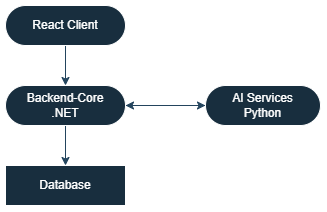

The diagram above was exported from draw.io. Its source (the exported page's mxGraphModel, read from the mxfile embedded in the PNG):
<mxGraphModel dx="717" dy="441" grid="1" gridSize="10" guides="1" tooltips="1" connect="1" arrows="1" fold="1" page="1" pageScale="1" pageWidth="850" pageHeight="1100" math="0" shadow="0">
  <root>
    <mxCell id="0" />
    <mxCell id="1" parent="0" />
    <mxCell id="m0hOT0y7XHhTAm0wyNVe-1" edge="1" parent="1" source="BH1QXHJ5dVzLlb61Gkqw-1" style="edgeStyle=orthogonalEdgeStyle;rounded=0;orthogonalLoop=1;jettySize=auto;html=1;entryX=0.5;entryY=0;entryDx=0;entryDy=0;labelBackgroundColor=none;strokeColor=#23445D;fontColor=default;" target="BH1QXHJ5dVzLlb61Gkqw-2">
      <mxGeometry relative="1" as="geometry" />
    </mxCell>
    <mxCell id="BH1QXHJ5dVzLlb61Gkqw-1" parent="1" style="rounded=1;whiteSpace=wrap;html=1;arcSize=50;labelBackgroundColor=none;fillColor=#182E3E;strokeColor=#FFFFFF;fontColor=#FFFFFF;" value="React Client" vertex="1">
      <mxGeometry height="40" width="120" x="200" y="80" as="geometry" />
    </mxCell>
    <mxCell id="BH1QXHJ5dVzLlb61Gkqw-13" edge="1" parent="1" source="BH1QXHJ5dVzLlb61Gkqw-2" style="edgeStyle=orthogonalEdgeStyle;rounded=0;orthogonalLoop=1;jettySize=auto;html=1;entryX=0;entryY=0.5;entryDx=0;entryDy=0;labelBackgroundColor=none;strokeColor=#23445D;fontColor=default;" target="BH1QXHJ5dVzLlb61Gkqw-12">
      <mxGeometry relative="1" as="geometry" />
    </mxCell>
    <mxCell id="m0hOT0y7XHhTAm0wyNVe-4" edge="1" parent="1" source="BH1QXHJ5dVzLlb61Gkqw-2" style="edgeStyle=orthogonalEdgeStyle;rounded=0;orthogonalLoop=1;jettySize=auto;html=1;entryX=0.5;entryY=0;entryDx=0;entryDy=0;strokeColor=#23445D;" target="BH1QXHJ5dVzLlb61Gkqw-9">
      <mxGeometry relative="1" as="geometry" />
    </mxCell>
    <mxCell id="BH1QXHJ5dVzLlb61Gkqw-2" parent="1" style="rounded=1;whiteSpace=wrap;html=1;arcSize=50;labelBackgroundColor=none;fillColor=#182E3E;strokeColor=#FFFFFF;fontColor=#FFFFFF;" value="Backend-Core&lt;div&gt;.NET&lt;/div&gt;" vertex="1">
      <mxGeometry height="40" width="120" x="200" y="160" as="geometry" />
    </mxCell>
    <mxCell id="BH1QXHJ5dVzLlb61Gkqw-9" parent="1" style="rounded=0;whiteSpace=wrap;html=1;labelBackgroundColor=none;fillColor=#182E3E;strokeColor=#FFFFFF;fontColor=#FFFFFF;" value="Database" vertex="1">
      <mxGeometry height="40" width="120" x="200" y="240" as="geometry" />
    </mxCell>
    <mxCell id="BH1QXHJ5dVzLlb61Gkqw-14" edge="1" parent="1" source="BH1QXHJ5dVzLlb61Gkqw-12" style="edgeStyle=orthogonalEdgeStyle;rounded=0;orthogonalLoop=1;jettySize=auto;html=1;entryX=1;entryY=0.5;entryDx=0;entryDy=0;labelBackgroundColor=none;strokeColor=#23445D;fontColor=default;" target="BH1QXHJ5dVzLlb61Gkqw-2">
      <mxGeometry relative="1" as="geometry" />
    </mxCell>
    <mxCell id="BH1QXHJ5dVzLlb61Gkqw-12" parent="1" style="rounded=1;whiteSpace=wrap;html=1;arcSize=50;labelBackgroundColor=none;fillColor=#182E3E;strokeColor=#FFFFFF;fontColor=#FFFFFF;" value="AI Services&lt;div&gt;Python&lt;/div&gt;" vertex="1">
      <mxGeometry height="40" width="115" x="400" y="160" as="geometry" />
    </mxCell>
  </root>
</mxGraphModel>